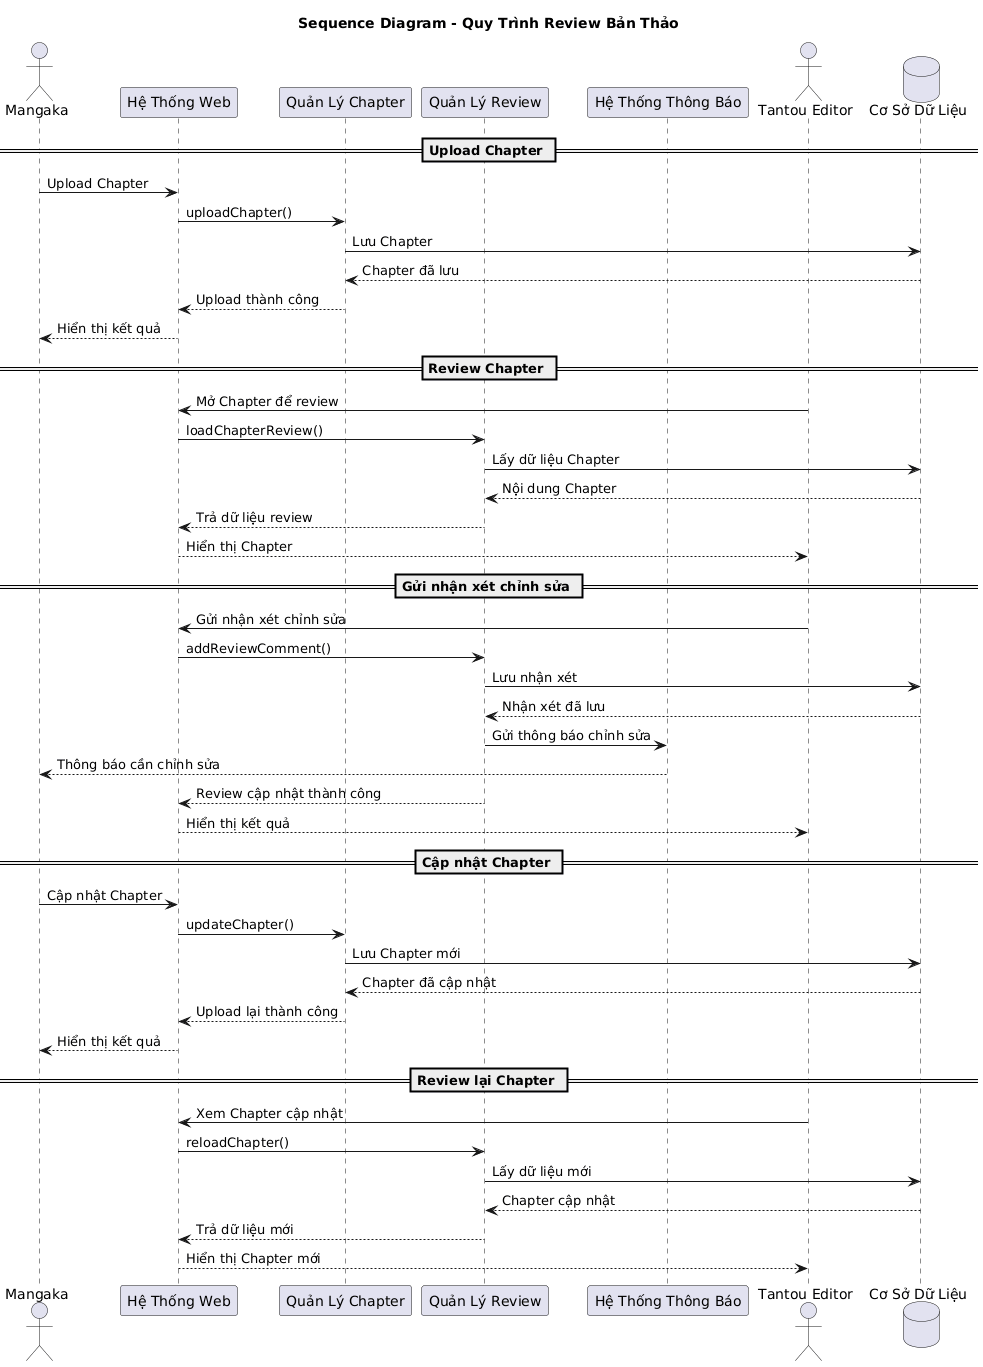

The diagram above was rendered by PlantUML. Its source (embedded in the PNG):
@startuml
title Sequence Diagram - Quy Trình Review Bản Thảo

actor Mangaka
participant "Hệ Thống Web" as System
participant "Quản Lý Chapter" as ChapterManager
participant "Quản Lý Review" as ReviewManager
participant "Hệ Thống Thông Báo" as Notify
actor "Tantou Editor" as Editor
database "Cơ Sở Dữ Liệu" as DB

== Upload Chapter ==

Mangaka -> System : Upload Chapter
System -> ChapterManager : uploadChapter()

ChapterManager -> DB : Lưu Chapter
DB --> ChapterManager : Chapter đã lưu

ChapterManager --> System : Upload thành công
System --> Mangaka : Hiển thị kết quả

== Review Chapter ==

Editor -> System : Mở Chapter để review
System -> ReviewManager : loadChapterReview()

ReviewManager -> DB : Lấy dữ liệu Chapter
DB --> ReviewManager : Nội dung Chapter

ReviewManager --> System : Trả dữ liệu review
System --> Editor : Hiển thị Chapter

== Gửi nhận xét chỉnh sửa ==

Editor -> System : Gửi nhận xét chỉnh sửa
System -> ReviewManager : addReviewComment()

ReviewManager -> DB : Lưu nhận xét
DB --> ReviewManager : Nhận xét đã lưu

ReviewManager -> Notify : Gửi thông báo chỉnh sửa
Notify --> Mangaka : Thông báo cần chỉnh sửa

ReviewManager --> System : Review cập nhật thành công
System --> Editor : Hiển thị kết quả

== Cập nhật Chapter ==

Mangaka -> System : Cập nhật Chapter
System -> ChapterManager : updateChapter()

ChapterManager -> DB : Lưu Chapter mới
DB --> ChapterManager : Chapter đã cập nhật

ChapterManager --> System : Upload lại thành công
System --> Mangaka : Hiển thị kết quả

== Review lại Chapter ==

Editor -> System : Xem Chapter cập nhật
System -> ReviewManager : reloadChapter()

ReviewManager -> DB : Lấy dữ liệu mới
DB --> ReviewManager : Chapter cập nhật

ReviewManager --> System : Trả dữ liệu mới
System --> Editor : Hiển thị Chapter mới
@enduml